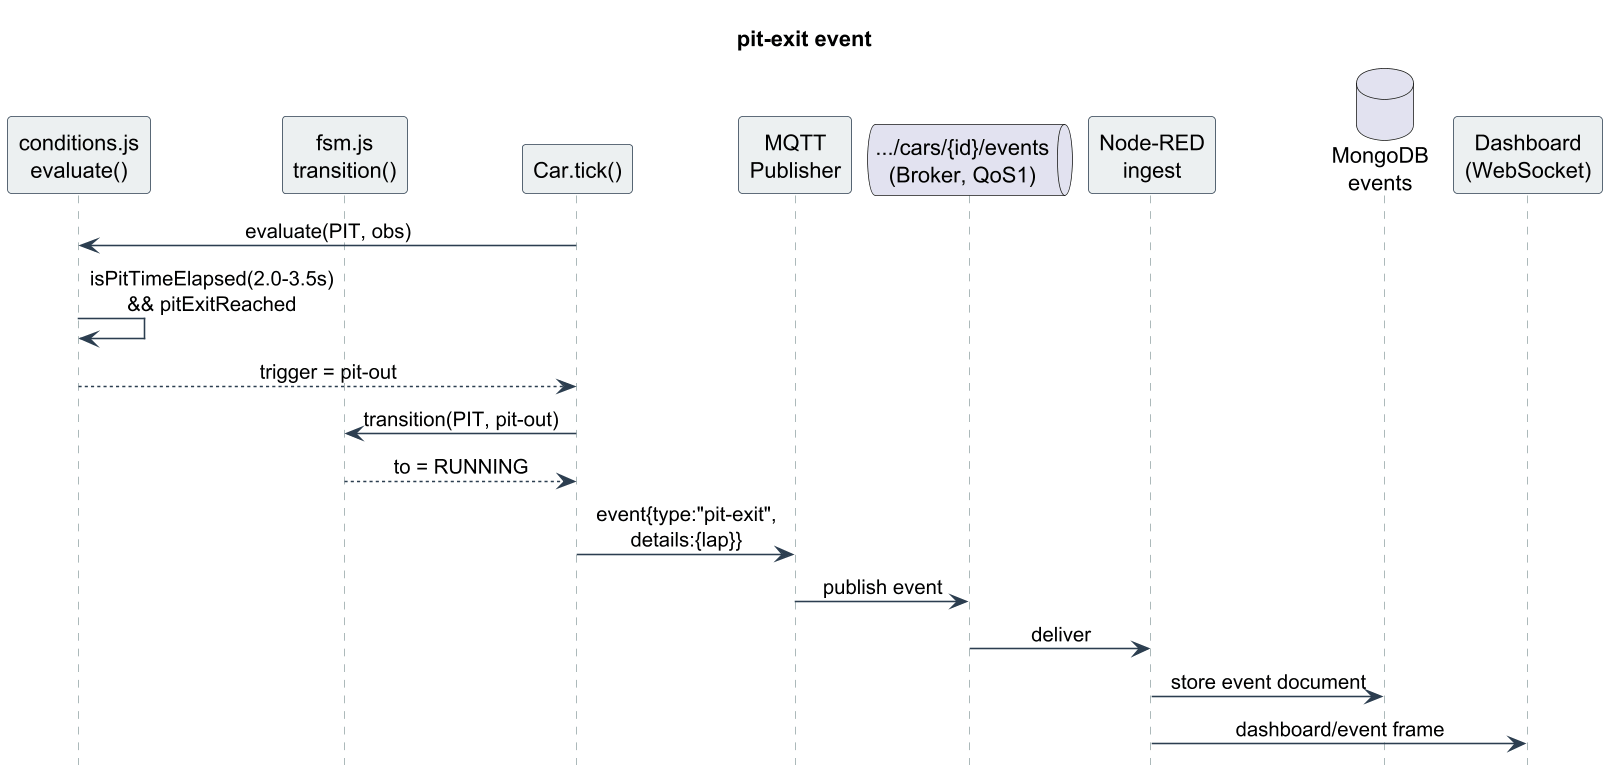

The diagram above was rendered by PlantUML. Its source (embedded in the PNG):
@startuml
skinparam dpi 150
skinparam shadowing false
skinparam sequenceMessageAlign center
skinparam maxMessageSize 220
skinparam sequence {
  ArrowColor #2c3e50
  LifeLineBorderColor #95a5a6
  ParticipantBorderColor #2c3e50
  ParticipantBackgroundColor #ecf0f1
  ActorBackgroundColor #ecf0f1
}
hide footbox
title pit-exit event
participant "conditions.js\nevaluate()" as C
participant "fsm.js\ntransition()" as F
participant "Car.tick()" as CAR
participant "MQTT\nPublisher" as P
queue ".../cars/{id}/events\n(Broker, QoS1)" as B
participant "Node-RED\ningest" as N
database "MongoDB\nevents" as M
participant "Dashboard\n(WebSocket)" as D
CAR -> C : evaluate(PIT, obs)
C -> C : isPitTimeElapsed(2.0-3.5s)\n&& pitExitReached
C --> CAR : trigger = pit-out
CAR -> F : transition(PIT, pit-out)
F --> CAR : to = RUNNING
CAR -> P : event{type:"pit-exit",\ndetails:{lap}}
P -> B : publish event
B -> N : deliver
N -> M : store event document
N -> D : dashboard/event frame
@enduml